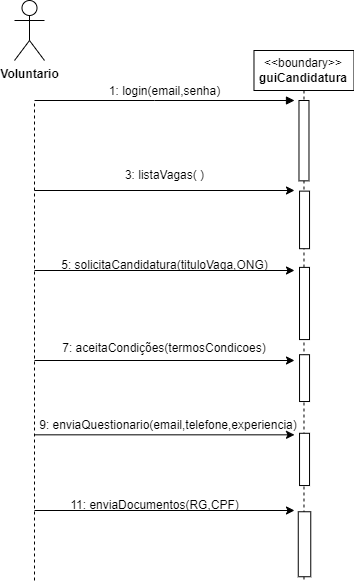

The diagram above was exported from draw.io. Its source (the exported page's mxGraphModel, read from the mxfile embedded in the PNG):
<mxGraphModel dx="1434" dy="758" grid="1" gridSize="10" guides="1" tooltips="1" connect="1" arrows="1" fold="1" page="1" pageScale="1" pageWidth="850" pageHeight="1100" math="0" shadow="0">
  <root>
    <mxCell id="0" />
    <mxCell id="1" parent="0" />
    <mxCell id="NYcZ5VEZy73-3azYmaXK-21" value="&amp;lt;&amp;lt;boundary&amp;gt;&amp;gt;&lt;br&gt;&lt;b&gt;guiCandidatura&lt;/b&gt;" style="shape=umlLifeline;perimeter=lifelinePerimeter;whiteSpace=wrap;html=1;container=0;dropTarget=0;collapsible=0;recursiveResize=0;outlineConnect=0;portConstraint=eastwest;newEdgeStyle={&quot;edgeStyle&quot;:&quot;elbowEdgeStyle&quot;,&quot;elbow&quot;:&quot;vertical&quot;,&quot;curved&quot;:0,&quot;rounded&quot;:0};" parent="1" vertex="1">
      <mxGeometry x="289.48" y="80" width="100" height="530" as="geometry" />
    </mxCell>
    <mxCell id="NYcZ5VEZy73-3azYmaXK-22" value="&lt;font style=&quot;font-size: 12px;&quot;&gt;1: login(email,senha)&lt;/font&gt;" style="html=1;verticalAlign=bottom;endArrow=block;edgeStyle=elbowEdgeStyle;elbow=vertical;curved=0;rounded=0;" parent="1" edge="1">
      <mxGeometry relative="1" as="geometry">
        <mxPoint x="70" y="130" as="sourcePoint" />
        <Array as="points">
          <mxPoint x="190" y="130" />
        </Array>
        <mxPoint x="330" y="130" as="targetPoint" />
      </mxGeometry>
    </mxCell>
    <mxCell id="NYcZ5VEZy73-3azYmaXK-23" value="&lt;b&gt;Voluntario&lt;/b&gt;" style="shape=umlActor;verticalLabelPosition=bottom;verticalAlign=top;html=1;outlineConnect=0;" parent="1" vertex="1">
      <mxGeometry x="50" y="30" width="30" height="60" as="geometry" />
    </mxCell>
    <mxCell id="NYcZ5VEZy73-3azYmaXK-24" value="" style="endArrow=none;dashed=1;html=1;rounded=0;" parent="1" edge="1">
      <mxGeometry width="50" height="50" relative="1" as="geometry">
        <mxPoint x="70" y="610" as="sourcePoint" />
        <mxPoint x="70" y="130" as="targetPoint" />
      </mxGeometry>
    </mxCell>
    <mxCell id="NYcZ5VEZy73-3azYmaXK-25" value="" style="rounded=0;whiteSpace=wrap;html=1;rotation=-90;" parent="1" vertex="1">
      <mxGeometry x="299.31" y="165.17" width="80.34" height="10" as="geometry" />
    </mxCell>
    <mxCell id="NYcZ5VEZy73-3azYmaXK-26" value="" style="endArrow=classic;html=1;rounded=0;" parent="1" edge="1">
      <mxGeometry width="50" height="50" relative="1" as="geometry">
        <mxPoint x="70" y="220" as="sourcePoint" />
        <mxPoint x="330" y="220" as="targetPoint" />
      </mxGeometry>
    </mxCell>
    <mxCell id="NYcZ5VEZy73-3azYmaXK-27" value="3: listaVagas( )" style="text;html=1;align=center;verticalAlign=middle;resizable=0;points=[];autosize=1;strokeColor=none;fillColor=none;" parent="1" vertex="1">
      <mxGeometry x="150" y="190" width="100" height="30" as="geometry" />
    </mxCell>
    <mxCell id="NYcZ5VEZy73-3azYmaXK-28" value="5: solicitaCandidatura(tituloVaga,ONG)" style="text;html=1;align=center;verticalAlign=middle;resizable=0;points=[];autosize=1;strokeColor=none;fillColor=none;" parent="1" vertex="1">
      <mxGeometry x="85" y="280" width="230" height="30" as="geometry" />
    </mxCell>
    <mxCell id="NYcZ5VEZy73-3azYmaXK-29" value="" style="endArrow=classic;html=1;rounded=0;" parent="1" edge="1">
      <mxGeometry width="50" height="50" relative="1" as="geometry">
        <mxPoint x="70" y="300" as="sourcePoint" />
        <mxPoint x="330" y="300" as="targetPoint" />
      </mxGeometry>
    </mxCell>
    <mxCell id="NYcZ5VEZy73-3azYmaXK-30" value="" style="endArrow=classic;html=1;rounded=0;" parent="1" edge="1">
      <mxGeometry width="50" height="50" relative="1" as="geometry">
        <mxPoint x="70" y="390" as="sourcePoint" />
        <mxPoint x="330" y="390" as="targetPoint" />
      </mxGeometry>
    </mxCell>
    <mxCell id="NYcZ5VEZy73-3azYmaXK-31" value="7: aceitaCondições(termosCondicoes)" style="text;html=1;strokeColor=none;fillColor=none;align=center;verticalAlign=middle;whiteSpace=wrap;rounded=0;" parent="1" vertex="1">
      <mxGeometry x="90" y="362.92" width="220" height="30" as="geometry" />
    </mxCell>
    <mxCell id="NYcZ5VEZy73-3azYmaXK-32" value="" style="endArrow=classic;html=1;rounded=0;" parent="1" edge="1">
      <mxGeometry width="50" height="50" relative="1" as="geometry">
        <mxPoint x="70" y="464.33" as="sourcePoint" />
        <mxPoint x="330" y="464.33" as="targetPoint" />
      </mxGeometry>
    </mxCell>
    <mxCell id="NYcZ5VEZy73-3azYmaXK-33" value="9: enviaQuestionario(email,telefone,experiencia)" style="text;html=1;strokeColor=none;fillColor=none;align=center;verticalAlign=middle;whiteSpace=wrap;rounded=0;" parent="1" vertex="1">
      <mxGeometry x="70" y="440" width="267.5" height="30" as="geometry" />
    </mxCell>
    <mxCell id="NYcZ5VEZy73-3azYmaXK-34" value="" style="rounded=0;whiteSpace=wrap;html=1;rotation=-90;" parent="1" vertex="1">
      <mxGeometry x="303.91" y="327.98" width="72.19" height="10" as="geometry" />
    </mxCell>
    <mxCell id="NYcZ5VEZy73-3azYmaXK-35" value="" style="rounded=0;whiteSpace=wrap;html=1;rotation=-90;" parent="1" vertex="1">
      <mxGeometry x="316.64" y="402.62" width="46.81" height="10" as="geometry" />
    </mxCell>
    <mxCell id="NYcZ5VEZy73-3azYmaXK-36" value="" style="rounded=0;whiteSpace=wrap;html=1;rotation=-90;" parent="1" vertex="1">
      <mxGeometry x="313.91" y="483.91" width="52.25" height="10" as="geometry" />
    </mxCell>
    <mxCell id="NYcZ5VEZy73-3azYmaXK-37" value="" style="endArrow=classic;html=1;rounded=0;" parent="1" edge="1">
      <mxGeometry width="50" height="50" relative="1" as="geometry">
        <mxPoint x="70" y="540" as="sourcePoint" />
        <mxPoint x="330" y="540" as="targetPoint" />
      </mxGeometry>
    </mxCell>
    <mxCell id="NYcZ5VEZy73-3azYmaXK-38" value="11: enviaDocumentos(RG,CPF)" style="text;html=1;align=center;verticalAlign=middle;resizable=0;points=[];autosize=1;strokeColor=none;fillColor=none;" parent="1" vertex="1">
      <mxGeometry x="95" y="520" width="190" height="30" as="geometry" />
    </mxCell>
    <mxCell id="NYcZ5VEZy73-3azYmaXK-39" value="" style="rounded=0;whiteSpace=wrap;html=1;rotation=90;" parent="1" vertex="1">
      <mxGeometry x="307.52" y="567.49" width="64.99" height="12.5" as="geometry" />
    </mxCell>
    <mxCell id="NYcZ5VEZy73-3azYmaXK-40" value="" style="rounded=0;whiteSpace=wrap;html=1;rotation=-90;" parent="1" vertex="1">
      <mxGeometry x="311.26" y="244.41" width="57.56" height="10" as="geometry" />
    </mxCell>
  </root>
</mxGraphModel>